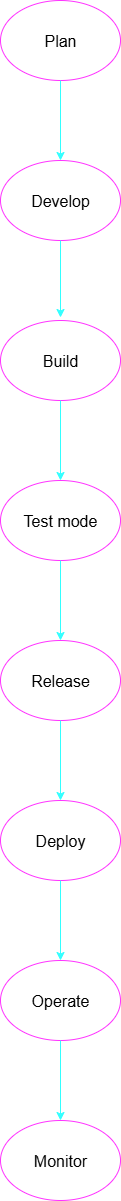

The diagram above was exported from draw.io. Its source (the exported page's mxGraphModel, read from the mxfile embedded in the PNG):
<mxGraphModel dx="1042" dy="562" grid="1" gridSize="10" guides="1" tooltips="1" connect="1" arrows="1" fold="1" page="1" pageScale="1" pageWidth="850" pageHeight="1100" math="0" shadow="0">
  <root>
    <mxCell id="0" />
    <mxCell id="1" parent="0" />
    <mxCell id="Y4hXo7ff_oX9S_Md8mr9-2" value="&lt;font style=&quot;font-size: 16px;&quot;&gt;Develop&lt;/font&gt;" style="ellipse;whiteSpace=wrap;html=1;strokeColor=#FF33FF;" vertex="1" parent="1">
      <mxGeometry x="370" y="200" width="120" height="80" as="geometry" />
    </mxCell>
    <mxCell id="Y4hXo7ff_oX9S_Md8mr9-3" value="&lt;font style=&quot;font-size: 16px;&quot;&gt;Plan&lt;/font&gt;" style="ellipse;whiteSpace=wrap;html=1;strokeColor=#FF33FF;" vertex="1" parent="1">
      <mxGeometry x="370" y="40" width="120" height="80" as="geometry" />
    </mxCell>
    <mxCell id="Y4hXo7ff_oX9S_Md8mr9-4" value="&lt;font style=&quot;font-size: 16px;&quot;&gt;Deploy&lt;/font&gt;" style="ellipse;whiteSpace=wrap;html=1;strokeColor=#FF33FF;" vertex="1" parent="1">
      <mxGeometry x="370" y="840" width="120" height="80" as="geometry" />
    </mxCell>
    <mxCell id="Y4hXo7ff_oX9S_Md8mr9-5" value="&lt;font style=&quot;font-size: 16px;&quot;&gt;Monitor&lt;/font&gt;" style="ellipse;whiteSpace=wrap;html=1;strokeColor=#FF33FF;" vertex="1" parent="1">
      <mxGeometry x="370" y="1160" width="120" height="80" as="geometry" />
    </mxCell>
    <mxCell id="Y4hXo7ff_oX9S_Md8mr9-7" value="&lt;font style=&quot;font-size: 16px;&quot;&gt;Release&lt;/font&gt;" style="ellipse;whiteSpace=wrap;html=1;strokeColor=#FF33FF;" vertex="1" parent="1">
      <mxGeometry x="370" y="680" width="120" height="80" as="geometry" />
    </mxCell>
    <mxCell id="Y4hXo7ff_oX9S_Md8mr9-8" value="&lt;font style=&quot;font-size: 16px;&quot;&gt;Build&lt;/font&gt;" style="ellipse;whiteSpace=wrap;html=1;strokeColor=#FF33FF;" vertex="1" parent="1">
      <mxGeometry x="370" y="360" width="120" height="80" as="geometry" />
    </mxCell>
    <mxCell id="Y4hXo7ff_oX9S_Md8mr9-9" value="&lt;font style=&quot;font-size: 16px;&quot;&gt;Test mode&lt;/font&gt;" style="ellipse;whiteSpace=wrap;html=1;strokeColor=#FF33FF;" vertex="1" parent="1">
      <mxGeometry x="370" y="520" width="120" height="80" as="geometry" />
    </mxCell>
    <mxCell id="Y4hXo7ff_oX9S_Md8mr9-10" value="&lt;font style=&quot;font-size: 16px;&quot;&gt;Operate&lt;/font&gt;" style="ellipse;whiteSpace=wrap;html=1;strokeColor=#FF33FF;" vertex="1" parent="1">
      <mxGeometry x="370" y="1000" width="120" height="80" as="geometry" />
    </mxCell>
    <mxCell id="Y4hXo7ff_oX9S_Md8mr9-11" value="" style="endArrow=classic;html=1;rounded=0;exitX=0.5;exitY=1;exitDx=0;exitDy=0;strokeColor=#33FFFF;" edge="1" parent="1" source="Y4hXo7ff_oX9S_Md8mr9-3" target="Y4hXo7ff_oX9S_Md8mr9-2">
      <mxGeometry width="50" height="50" relative="1" as="geometry">
        <mxPoint x="350" y="120" as="sourcePoint" />
        <mxPoint x="440" y="230" as="targetPoint" />
      </mxGeometry>
    </mxCell>
    <mxCell id="Y4hXo7ff_oX9S_Md8mr9-12" value="" style="endArrow=classic;html=1;rounded=0;exitX=0.5;exitY=1;exitDx=0;exitDy=0;strokeColor=#33FFFF;" edge="1" parent="1" source="Y4hXo7ff_oX9S_Md8mr9-2">
      <mxGeometry width="50" height="50" relative="1" as="geometry">
        <mxPoint x="390" y="280" as="sourcePoint" />
        <mxPoint x="430" y="357" as="targetPoint" />
      </mxGeometry>
    </mxCell>
    <mxCell id="Y4hXo7ff_oX9S_Md8mr9-13" value="" style="endArrow=classic;html=1;rounded=0;exitX=0.5;exitY=1;exitDx=0;exitDy=0;entryX=0.5;entryY=0;entryDx=0;entryDy=0;strokeColor=#33FFFF;" edge="1" parent="1" source="Y4hXo7ff_oX9S_Md8mr9-8" target="Y4hXo7ff_oX9S_Md8mr9-9">
      <mxGeometry width="50" height="50" relative="1" as="geometry">
        <mxPoint x="390" y="540" as="sourcePoint" />
        <mxPoint x="440" y="490" as="targetPoint" />
      </mxGeometry>
    </mxCell>
    <mxCell id="Y4hXo7ff_oX9S_Md8mr9-14" value="" style="endArrow=classic;html=1;rounded=0;entryX=0.5;entryY=0;entryDx=0;entryDy=0;exitX=0.5;exitY=1;exitDx=0;exitDy=0;strokeColor=#33FFFF;" edge="1" parent="1" source="Y4hXo7ff_oX9S_Md8mr9-7" target="Y4hXo7ff_oX9S_Md8mr9-4">
      <mxGeometry width="50" height="50" relative="1" as="geometry">
        <mxPoint x="390" y="770" as="sourcePoint" />
        <mxPoint x="440" y="720" as="targetPoint" />
      </mxGeometry>
    </mxCell>
    <mxCell id="Y4hXo7ff_oX9S_Md8mr9-15" value="" style="endArrow=classic;html=1;rounded=0;exitX=0.5;exitY=1;exitDx=0;exitDy=0;entryX=0.5;entryY=0;entryDx=0;entryDy=0;strokeColor=#33FFFF;" edge="1" parent="1" source="Y4hXo7ff_oX9S_Md8mr9-9" target="Y4hXo7ff_oX9S_Md8mr9-7">
      <mxGeometry width="50" height="50" relative="1" as="geometry">
        <mxPoint x="390" y="770" as="sourcePoint" />
        <mxPoint x="440" y="720" as="targetPoint" />
      </mxGeometry>
    </mxCell>
    <mxCell id="Y4hXo7ff_oX9S_Md8mr9-16" value="" style="edgeStyle=none;orthogonalLoop=1;jettySize=auto;html=1;rounded=0;exitX=0.5;exitY=1;exitDx=0;exitDy=0;entryX=0.5;entryY=0;entryDx=0;entryDy=0;strokeColor=#33FFFF;" edge="1" parent="1" source="Y4hXo7ff_oX9S_Md8mr9-4" target="Y4hXo7ff_oX9S_Md8mr9-10">
      <mxGeometry width="100" relative="1" as="geometry">
        <mxPoint x="380" y="960" as="sourcePoint" />
        <mxPoint x="480" y="960" as="targetPoint" />
        <Array as="points" />
      </mxGeometry>
    </mxCell>
    <mxCell id="Y4hXo7ff_oX9S_Md8mr9-17" value="" style="edgeStyle=none;orthogonalLoop=1;jettySize=auto;html=1;rounded=0;entryX=0.5;entryY=0;entryDx=0;entryDy=0;exitX=0.5;exitY=1;exitDx=0;exitDy=0;strokeColor=#33FFFF;" edge="1" parent="1" source="Y4hXo7ff_oX9S_Md8mr9-10" target="Y4hXo7ff_oX9S_Md8mr9-5">
      <mxGeometry width="100" relative="1" as="geometry">
        <mxPoint x="430" y="1090" as="sourcePoint" />
        <mxPoint x="480" y="1090" as="targetPoint" />
        <Array as="points" />
      </mxGeometry>
    </mxCell>
  </root>
</mxGraphModel>